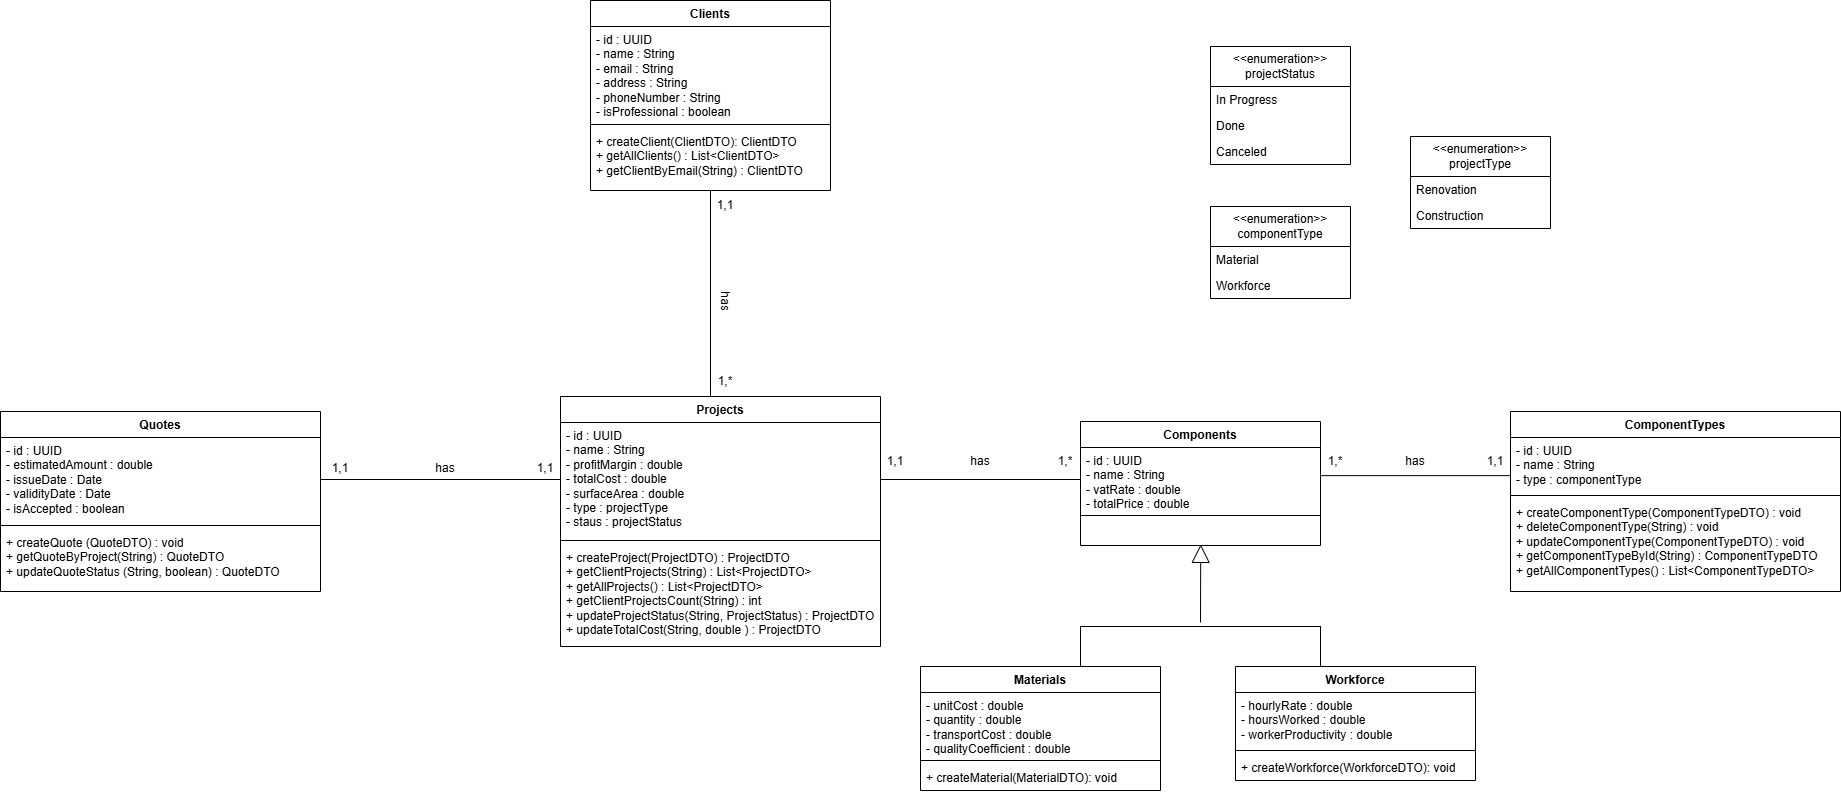

The diagram above was exported from draw.io. Its source (the exported page's mxGraphModel, read from the mxfile embedded in the PNG):
<mxGraphModel dx="2727" dy="3311" grid="1" gridSize="10" guides="1" tooltips="1" connect="1" arrows="1" fold="1" page="1" pageScale="1" pageWidth="850" pageHeight="1100" math="0" shadow="0">
  <root>
    <mxCell id="0" />
    <mxCell id="1" parent="0" />
    <mxCell id="QTar4GBTZhapFXf8AUl3-1" value="Projects" style="swimlane;fontStyle=1;align=center;verticalAlign=top;childLayout=stackLayout;horizontal=1;startSize=26;horizontalStack=0;resizeParent=1;resizeParentMax=0;resizeLast=0;collapsible=1;marginBottom=0;whiteSpace=wrap;html=1;" vertex="1" parent="1">
      <mxGeometry x="50" y="390" width="320" height="250" as="geometry" />
    </mxCell>
    <mxCell id="QTar4GBTZhapFXf8AUl3-2" value="- id : UUID&lt;div&gt;- name : String&lt;/div&gt;&lt;div&gt;-&amp;nbsp;profitMargin : double&lt;/div&gt;&lt;div&gt;- totalCost : double&lt;/div&gt;&lt;div&gt;- surfaceArea : double&lt;/div&gt;&lt;div&gt;- type : projectType&lt;/div&gt;&lt;div&gt;- staus : projectStatus&lt;/div&gt;" style="text;strokeColor=none;fillColor=none;align=left;verticalAlign=top;spacingLeft=4;spacingRight=4;overflow=hidden;rotatable=0;points=[[0,0.5],[1,0.5]];portConstraint=eastwest;whiteSpace=wrap;html=1;" vertex="1" parent="QTar4GBTZhapFXf8AUl3-1">
      <mxGeometry y="26" width="320" height="114" as="geometry" />
    </mxCell>
    <mxCell id="QTar4GBTZhapFXf8AUl3-3" value="" style="line;strokeWidth=1;fillColor=none;align=left;verticalAlign=middle;spacingTop=-1;spacingLeft=3;spacingRight=3;rotatable=0;labelPosition=right;points=[];portConstraint=eastwest;strokeColor=inherit;" vertex="1" parent="QTar4GBTZhapFXf8AUl3-1">
      <mxGeometry y="140" width="320" height="8" as="geometry" />
    </mxCell>
    <mxCell id="QTar4GBTZhapFXf8AUl3-4" value="+&amp;nbsp;createProject(ProjectDTO) : ProjectDTO&lt;div&gt;+&amp;nbsp;getClientProjects(String) :&amp;nbsp;List&amp;lt;ProjectDTO&amp;gt;&lt;/div&gt;&lt;div&gt;+ getAllProjects() :&amp;nbsp;List&amp;lt;ProjectDTO&amp;gt;&lt;/div&gt;&lt;div&gt;+&amp;nbsp;getClientProjectsCount(String) : int&lt;/div&gt;&lt;div&gt;+&amp;nbsp;updateProjectStatus(String, ProjectStatus) : ProjectDTO&lt;/div&gt;&lt;div&gt;+&amp;nbsp;updateTotalCost(String, double ) : ProjectDTO&lt;/div&gt;&lt;div&gt;&lt;br&gt;&lt;/div&gt;" style="text;strokeColor=none;fillColor=none;align=left;verticalAlign=top;spacingLeft=4;spacingRight=4;overflow=hidden;rotatable=0;points=[[0,0.5],[1,0.5]];portConstraint=eastwest;whiteSpace=wrap;html=1;" vertex="1" parent="QTar4GBTZhapFXf8AUl3-1">
      <mxGeometry y="148" width="320" height="102" as="geometry" />
    </mxCell>
    <mxCell id="QTar4GBTZhapFXf8AUl3-5" value="&amp;lt;&amp;lt;enumeration&amp;gt;&amp;gt;&lt;div&gt;projectStatus&lt;/div&gt;" style="swimlane;fontStyle=0;childLayout=stackLayout;horizontal=1;startSize=40;fillColor=none;horizontalStack=0;resizeParent=1;resizeParentMax=0;resizeLast=0;collapsible=1;marginBottom=0;whiteSpace=wrap;html=1;" vertex="1" parent="1">
      <mxGeometry x="700" y="40" width="140" height="118" as="geometry" />
    </mxCell>
    <mxCell id="QTar4GBTZhapFXf8AUl3-6" value="In Progress" style="text;strokeColor=none;fillColor=none;align=left;verticalAlign=top;spacingLeft=4;spacingRight=4;overflow=hidden;rotatable=0;points=[[0,0.5],[1,0.5]];portConstraint=eastwest;whiteSpace=wrap;html=1;" vertex="1" parent="QTar4GBTZhapFXf8AUl3-5">
      <mxGeometry y="40" width="140" height="26" as="geometry" />
    </mxCell>
    <mxCell id="QTar4GBTZhapFXf8AUl3-7" value="Done" style="text;strokeColor=none;fillColor=none;align=left;verticalAlign=top;spacingLeft=4;spacingRight=4;overflow=hidden;rotatable=0;points=[[0,0.5],[1,0.5]];portConstraint=eastwest;whiteSpace=wrap;html=1;" vertex="1" parent="QTar4GBTZhapFXf8AUl3-5">
      <mxGeometry y="66" width="140" height="26" as="geometry" />
    </mxCell>
    <mxCell id="QTar4GBTZhapFXf8AUl3-8" value="Canceled" style="text;strokeColor=none;fillColor=none;align=left;verticalAlign=top;spacingLeft=4;spacingRight=4;overflow=hidden;rotatable=0;points=[[0,0.5],[1,0.5]];portConstraint=eastwest;whiteSpace=wrap;html=1;" vertex="1" parent="QTar4GBTZhapFXf8AUl3-5">
      <mxGeometry y="92" width="140" height="26" as="geometry" />
    </mxCell>
    <mxCell id="QTar4GBTZhapFXf8AUl3-9" value="Clients" style="swimlane;fontStyle=1;align=center;verticalAlign=top;childLayout=stackLayout;horizontal=1;startSize=26;horizontalStack=0;resizeParent=1;resizeParentMax=0;resizeLast=0;collapsible=1;marginBottom=0;whiteSpace=wrap;html=1;" vertex="1" parent="1">
      <mxGeometry x="80" y="-6" width="240" height="190" as="geometry" />
    </mxCell>
    <mxCell id="QTar4GBTZhapFXf8AUl3-10" value="- id : UUID&lt;div&gt;- name : String&lt;/div&gt;&lt;div&gt;- email : String&lt;/div&gt;&lt;div&gt;-&amp;nbsp;address : String&lt;/div&gt;&lt;div&gt;- phoneNumber : String&lt;/div&gt;&lt;div&gt;- isProfessional : boolean&lt;/div&gt;" style="text;strokeColor=none;fillColor=none;align=left;verticalAlign=top;spacingLeft=4;spacingRight=4;overflow=hidden;rotatable=0;points=[[0,0.5],[1,0.5]];portConstraint=eastwest;whiteSpace=wrap;html=1;" vertex="1" parent="QTar4GBTZhapFXf8AUl3-9">
      <mxGeometry y="26" width="240" height="94" as="geometry" />
    </mxCell>
    <mxCell id="QTar4GBTZhapFXf8AUl3-11" value="" style="line;strokeWidth=1;fillColor=none;align=left;verticalAlign=middle;spacingTop=-1;spacingLeft=3;spacingRight=3;rotatable=0;labelPosition=right;points=[];portConstraint=eastwest;strokeColor=inherit;" vertex="1" parent="QTar4GBTZhapFXf8AUl3-9">
      <mxGeometry y="120" width="240" height="8" as="geometry" />
    </mxCell>
    <mxCell id="QTar4GBTZhapFXf8AUl3-12" value="+ createClient(ClientDTO): ClientDTO&lt;div&gt;+ getAllClients() : List&amp;lt;ClientDTO&amp;gt;&lt;/div&gt;&lt;div&gt;+ getClientByEmail(String) : ClientDTO&lt;/div&gt;&lt;div&gt;&lt;br&gt;&lt;/div&gt;" style="text;strokeColor=none;fillColor=none;align=left;verticalAlign=top;spacingLeft=4;spacingRight=4;overflow=hidden;rotatable=0;points=[[0,0.5],[1,0.5]];portConstraint=eastwest;whiteSpace=wrap;html=1;" vertex="1" parent="QTar4GBTZhapFXf8AUl3-9">
      <mxGeometry y="128" width="240" height="62" as="geometry" />
    </mxCell>
    <mxCell id="QTar4GBTZhapFXf8AUl3-13" value="Components" style="swimlane;fontStyle=1;align=center;verticalAlign=top;childLayout=stackLayout;horizontal=1;startSize=26;horizontalStack=0;resizeParent=1;resizeParentMax=0;resizeLast=0;collapsible=1;marginBottom=0;whiteSpace=wrap;html=1;" vertex="1" parent="1">
      <mxGeometry x="570" y="415" width="240" height="124" as="geometry" />
    </mxCell>
    <mxCell id="QTar4GBTZhapFXf8AUl3-14" value="- id : UUID&lt;div&gt;- name : String&lt;/div&gt;&lt;div&gt;&lt;span style=&quot;background-color: initial;&quot;&gt;- vatRate : double&lt;/span&gt;&lt;br&gt;&lt;/div&gt;&lt;div&gt;- totalPrice : double&lt;/div&gt;" style="text;strokeColor=none;fillColor=none;align=left;verticalAlign=top;spacingLeft=4;spacingRight=4;overflow=hidden;rotatable=0;points=[[0,0.5],[1,0.5]];portConstraint=eastwest;whiteSpace=wrap;html=1;" vertex="1" parent="QTar4GBTZhapFXf8AUl3-13">
      <mxGeometry y="26" width="240" height="64" as="geometry" />
    </mxCell>
    <mxCell id="QTar4GBTZhapFXf8AUl3-15" value="" style="line;strokeWidth=1;fillColor=none;align=left;verticalAlign=middle;spacingTop=-1;spacingLeft=3;spacingRight=3;rotatable=0;labelPosition=right;points=[];portConstraint=eastwest;strokeColor=inherit;" vertex="1" parent="QTar4GBTZhapFXf8AUl3-13">
      <mxGeometry y="90" width="240" height="8" as="geometry" />
    </mxCell>
    <mxCell id="QTar4GBTZhapFXf8AUl3-16" value="&amp;nbsp; &amp;nbsp; &amp;nbsp; &amp;nbsp;" style="text;strokeColor=none;fillColor=none;align=left;verticalAlign=top;spacingLeft=4;spacingRight=4;overflow=hidden;rotatable=0;points=[[0,0.5],[1,0.5]];portConstraint=eastwest;whiteSpace=wrap;html=1;" vertex="1" parent="QTar4GBTZhapFXf8AUl3-13">
      <mxGeometry y="98" width="240" height="26" as="geometry" />
    </mxCell>
    <mxCell id="QTar4GBTZhapFXf8AUl3-17" value="&amp;lt;&amp;lt;enumeration&amp;gt;&amp;gt;&lt;div&gt;&lt;span style=&quot;text-align: left;&quot;&gt;componentType&lt;/span&gt;&lt;br&gt;&lt;/div&gt;" style="swimlane;fontStyle=0;childLayout=stackLayout;horizontal=1;startSize=40;fillColor=none;horizontalStack=0;resizeParent=1;resizeParentMax=0;resizeLast=0;collapsible=1;marginBottom=0;whiteSpace=wrap;html=1;" vertex="1" parent="1">
      <mxGeometry x="700" y="200" width="140" height="92" as="geometry" />
    </mxCell>
    <mxCell id="QTar4GBTZhapFXf8AUl3-18" value="Material" style="text;strokeColor=none;fillColor=none;align=left;verticalAlign=top;spacingLeft=4;spacingRight=4;overflow=hidden;rotatable=0;points=[[0,0.5],[1,0.5]];portConstraint=eastwest;whiteSpace=wrap;html=1;" vertex="1" parent="QTar4GBTZhapFXf8AUl3-17">
      <mxGeometry y="40" width="140" height="26" as="geometry" />
    </mxCell>
    <mxCell id="QTar4GBTZhapFXf8AUl3-19" value="Workforce" style="text;strokeColor=none;fillColor=none;align=left;verticalAlign=top;spacingLeft=4;spacingRight=4;overflow=hidden;rotatable=0;points=[[0,0.5],[1,0.5]];portConstraint=eastwest;whiteSpace=wrap;html=1;" vertex="1" parent="QTar4GBTZhapFXf8AUl3-17">
      <mxGeometry y="66" width="140" height="26" as="geometry" />
    </mxCell>
    <mxCell id="QTar4GBTZhapFXf8AUl3-25" value="" style="endArrow=block;endSize=16;endFill=0;html=1;rounded=0;entryX=0.501;entryY=0.957;entryDx=0;entryDy=0;entryPerimeter=0;" edge="1" parent="1" target="QTar4GBTZhapFXf8AUl3-16">
      <mxGeometry width="160" relative="1" as="geometry">
        <mxPoint x="690" y="616" as="sourcePoint" />
        <mxPoint x="630.52" y="524" as="targetPoint" />
      </mxGeometry>
    </mxCell>
    <mxCell id="QTar4GBTZhapFXf8AUl3-26" value="" style="endArrow=none;html=1;rounded=0;" edge="1" parent="1">
      <mxGeometry width="50" height="50" relative="1" as="geometry">
        <mxPoint x="570" y="620" as="sourcePoint" />
        <mxPoint x="810.48" y="620" as="targetPoint" />
      </mxGeometry>
    </mxCell>
    <mxCell id="QTar4GBTZhapFXf8AUl3-27" value="" style="endArrow=none;html=1;rounded=0;" edge="1" parent="1">
      <mxGeometry width="50" height="50" relative="1" as="geometry">
        <mxPoint x="570" y="660" as="sourcePoint" />
        <mxPoint x="570" y="620" as="targetPoint" />
      </mxGeometry>
    </mxCell>
    <mxCell id="QTar4GBTZhapFXf8AUl3-28" value="" style="endArrow=none;html=1;rounded=0;" edge="1" parent="1">
      <mxGeometry width="50" height="50" relative="1" as="geometry">
        <mxPoint x="810" y="660" as="sourcePoint" />
        <mxPoint x="810" y="620" as="targetPoint" />
      </mxGeometry>
    </mxCell>
    <mxCell id="QTar4GBTZhapFXf8AUl3-31" value="Materials" style="swimlane;fontStyle=1;align=center;verticalAlign=top;childLayout=stackLayout;horizontal=1;startSize=26;horizontalStack=0;resizeParent=1;resizeParentMax=0;resizeLast=0;collapsible=1;marginBottom=0;whiteSpace=wrap;html=1;" vertex="1" parent="1">
      <mxGeometry x="410" y="660" width="240" height="124" as="geometry" />
    </mxCell>
    <mxCell id="QTar4GBTZhapFXf8AUl3-32" value="- unitCost : double&lt;div&gt;- quantity : double&lt;/div&gt;&lt;div&gt;- transportCost : double&lt;/div&gt;&lt;div&gt;- qualityCoefficient : double&lt;/div&gt;" style="text;strokeColor=none;fillColor=none;align=left;verticalAlign=top;spacingLeft=4;spacingRight=4;overflow=hidden;rotatable=0;points=[[0,0.5],[1,0.5]];portConstraint=eastwest;whiteSpace=wrap;html=1;" vertex="1" parent="QTar4GBTZhapFXf8AUl3-31">
      <mxGeometry y="26" width="240" height="64" as="geometry" />
    </mxCell>
    <mxCell id="QTar4GBTZhapFXf8AUl3-33" value="" style="line;strokeWidth=1;fillColor=none;align=left;verticalAlign=middle;spacingTop=-1;spacingLeft=3;spacingRight=3;rotatable=0;labelPosition=right;points=[];portConstraint=eastwest;strokeColor=inherit;" vertex="1" parent="QTar4GBTZhapFXf8AUl3-31">
      <mxGeometry y="90" width="240" height="8" as="geometry" />
    </mxCell>
    <mxCell id="QTar4GBTZhapFXf8AUl3-34" value="+ createMaterial(MaterialDTO): void" style="text;strokeColor=none;fillColor=none;align=left;verticalAlign=top;spacingLeft=4;spacingRight=4;overflow=hidden;rotatable=0;points=[[0,0.5],[1,0.5]];portConstraint=eastwest;whiteSpace=wrap;html=1;" vertex="1" parent="QTar4GBTZhapFXf8AUl3-31">
      <mxGeometry y="98" width="240" height="26" as="geometry" />
    </mxCell>
    <mxCell id="QTar4GBTZhapFXf8AUl3-35" value="Workforce" style="swimlane;fontStyle=1;align=center;verticalAlign=top;childLayout=stackLayout;horizontal=1;startSize=26;horizontalStack=0;resizeParent=1;resizeParentMax=0;resizeLast=0;collapsible=1;marginBottom=0;whiteSpace=wrap;html=1;" vertex="1" parent="1">
      <mxGeometry x="725" y="660" width="240" height="114" as="geometry" />
    </mxCell>
    <mxCell id="QTar4GBTZhapFXf8AUl3-36" value="- hourlyRate : double&lt;div&gt;- hoursWorked : double&lt;/div&gt;&lt;div&gt;- workerProductivity : double&lt;/div&gt;" style="text;strokeColor=none;fillColor=none;align=left;verticalAlign=top;spacingLeft=4;spacingRight=4;overflow=hidden;rotatable=0;points=[[0,0.5],[1,0.5]];portConstraint=eastwest;whiteSpace=wrap;html=1;" vertex="1" parent="QTar4GBTZhapFXf8AUl3-35">
      <mxGeometry y="26" width="240" height="54" as="geometry" />
    </mxCell>
    <mxCell id="QTar4GBTZhapFXf8AUl3-37" value="" style="line;strokeWidth=1;fillColor=none;align=left;verticalAlign=middle;spacingTop=-1;spacingLeft=3;spacingRight=3;rotatable=0;labelPosition=right;points=[];portConstraint=eastwest;strokeColor=inherit;" vertex="1" parent="QTar4GBTZhapFXf8AUl3-35">
      <mxGeometry y="80" width="240" height="8" as="geometry" />
    </mxCell>
    <mxCell id="QTar4GBTZhapFXf8AUl3-38" value="+ createWorkforce(WorkforceDTO): void" style="text;strokeColor=none;fillColor=none;align=left;verticalAlign=top;spacingLeft=4;spacingRight=4;overflow=hidden;rotatable=0;points=[[0,0.5],[1,0.5]];portConstraint=eastwest;whiteSpace=wrap;html=1;" vertex="1" parent="QTar4GBTZhapFXf8AUl3-35">
      <mxGeometry y="88" width="240" height="26" as="geometry" />
    </mxCell>
    <mxCell id="QTar4GBTZhapFXf8AUl3-39" value="Quotes" style="swimlane;fontStyle=1;align=center;verticalAlign=top;childLayout=stackLayout;horizontal=1;startSize=26;horizontalStack=0;resizeParent=1;resizeParentMax=0;resizeLast=0;collapsible=1;marginBottom=0;whiteSpace=wrap;html=1;" vertex="1" parent="1">
      <mxGeometry x="-510" y="405" width="320" height="180" as="geometry" />
    </mxCell>
    <mxCell id="QTar4GBTZhapFXf8AUl3-40" value="- id : UUID&lt;div&gt;- estimatedAmount : double&lt;/div&gt;&lt;div&gt;- issueDate : Date&lt;/div&gt;&lt;div&gt;- validityDate : Date&lt;/div&gt;&lt;div&gt;- isAccepted : boolean&lt;/div&gt;" style="text;strokeColor=none;fillColor=none;align=left;verticalAlign=top;spacingLeft=4;spacingRight=4;overflow=hidden;rotatable=0;points=[[0,0.5],[1,0.5]];portConstraint=eastwest;whiteSpace=wrap;html=1;" vertex="1" parent="QTar4GBTZhapFXf8AUl3-39">
      <mxGeometry y="26" width="320" height="84" as="geometry" />
    </mxCell>
    <mxCell id="QTar4GBTZhapFXf8AUl3-41" value="" style="line;strokeWidth=1;fillColor=none;align=left;verticalAlign=middle;spacingTop=-1;spacingLeft=3;spacingRight=3;rotatable=0;labelPosition=right;points=[];portConstraint=eastwest;strokeColor=inherit;" vertex="1" parent="QTar4GBTZhapFXf8AUl3-39">
      <mxGeometry y="110" width="320" height="8" as="geometry" />
    </mxCell>
    <mxCell id="QTar4GBTZhapFXf8AUl3-42" value="+ createQuote (QuoteDTO) : void&lt;div&gt;+ getQuoteByProject(String) : QuoteDTO&lt;/div&gt;&lt;div&gt;+ updateQuoteStatus (String, boolean) : QuoteDTO&lt;/div&gt;" style="text;strokeColor=none;fillColor=none;align=left;verticalAlign=top;spacingLeft=4;spacingRight=4;overflow=hidden;rotatable=0;points=[[0,0.5],[1,0.5]];portConstraint=eastwest;whiteSpace=wrap;html=1;" vertex="1" parent="QTar4GBTZhapFXf8AUl3-39">
      <mxGeometry y="118" width="320" height="62" as="geometry" />
    </mxCell>
    <mxCell id="QTar4GBTZhapFXf8AUl3-43" value="" style="endArrow=none;html=1;rounded=0;exitX=0.5;exitY=0;exitDx=0;exitDy=0;" edge="1" parent="1">
      <mxGeometry width="50" height="50" relative="1" as="geometry">
        <mxPoint x="200" y="390" as="sourcePoint" />
        <mxPoint x="200" y="184" as="targetPoint" />
      </mxGeometry>
    </mxCell>
    <mxCell id="QTar4GBTZhapFXf8AUl3-44" value="" style="endArrow=none;html=1;rounded=0;exitX=1;exitY=0.5;exitDx=0;exitDy=0;entryX=0;entryY=0.5;entryDx=0;entryDy=0;" edge="1" parent="1" source="QTar4GBTZhapFXf8AUl3-40" target="QTar4GBTZhapFXf8AUl3-2">
      <mxGeometry width="50" height="50" relative="1" as="geometry">
        <mxPoint x="210" y="400" as="sourcePoint" />
        <mxPoint x="210" y="194" as="targetPoint" />
      </mxGeometry>
    </mxCell>
    <mxCell id="QTar4GBTZhapFXf8AUl3-45" value="" style="endArrow=none;html=1;rounded=0;exitX=1;exitY=0.5;exitDx=0;exitDy=0;entryX=0;entryY=0.5;entryDx=0;entryDy=0;" edge="1" parent="1" source="QTar4GBTZhapFXf8AUl3-2" target="QTar4GBTZhapFXf8AUl3-14">
      <mxGeometry width="50" height="50" relative="1" as="geometry">
        <mxPoint x="280" y="480" as="sourcePoint" />
        <mxPoint x="480" y="480" as="targetPoint" />
      </mxGeometry>
    </mxCell>
    <mxCell id="QTar4GBTZhapFXf8AUl3-47" value="1,1" style="text;html=1;align=center;verticalAlign=middle;whiteSpace=wrap;rounded=0;" vertex="1" parent="1">
      <mxGeometry x="-185" y="447" width="30" height="30" as="geometry" />
    </mxCell>
    <mxCell id="QTar4GBTZhapFXf8AUl3-48" value="1,1" style="text;html=1;align=center;verticalAlign=middle;whiteSpace=wrap;rounded=0;" vertex="1" parent="1">
      <mxGeometry x="20" y="447" width="30" height="30" as="geometry" />
    </mxCell>
    <mxCell id="QTar4GBTZhapFXf8AUl3-49" value="has" style="text;html=1;align=center;verticalAlign=middle;whiteSpace=wrap;rounded=0;" vertex="1" parent="1">
      <mxGeometry x="-80" y="447" width="30" height="30" as="geometry" />
    </mxCell>
    <mxCell id="QTar4GBTZhapFXf8AUl3-50" value="1,1" style="text;html=1;align=center;verticalAlign=middle;whiteSpace=wrap;rounded=0;" vertex="1" parent="1">
      <mxGeometry x="200" y="184" width="30" height="30" as="geometry" />
    </mxCell>
    <mxCell id="QTar4GBTZhapFXf8AUl3-51" value="1,*" style="text;html=1;align=center;verticalAlign=middle;whiteSpace=wrap;rounded=0;" vertex="1" parent="1">
      <mxGeometry x="200" y="360" width="30" height="30" as="geometry" />
    </mxCell>
    <mxCell id="QTar4GBTZhapFXf8AUl3-52" value="has" style="text;html=1;align=center;verticalAlign=middle;whiteSpace=wrap;rounded=0;rotation=90;" vertex="1" parent="1">
      <mxGeometry x="200" y="280" width="30" height="30" as="geometry" />
    </mxCell>
    <mxCell id="QTar4GBTZhapFXf8AUl3-53" value="1,1" style="text;html=1;align=center;verticalAlign=middle;whiteSpace=wrap;rounded=0;" vertex="1" parent="1">
      <mxGeometry x="370" y="440" width="30" height="30" as="geometry" />
    </mxCell>
    <mxCell id="QTar4GBTZhapFXf8AUl3-54" value="1,*" style="text;html=1;align=center;verticalAlign=middle;whiteSpace=wrap;rounded=0;" vertex="1" parent="1">
      <mxGeometry x="540" y="440" width="30" height="30" as="geometry" />
    </mxCell>
    <mxCell id="QTar4GBTZhapFXf8AUl3-56" value="has" style="text;html=1;align=center;verticalAlign=middle;whiteSpace=wrap;rounded=0;" vertex="1" parent="1">
      <mxGeometry x="455" y="440" width="30" height="30" as="geometry" />
    </mxCell>
    <mxCell id="QTar4GBTZhapFXf8AUl3-65" value="ComponentTypes" style="swimlane;fontStyle=1;align=center;verticalAlign=top;childLayout=stackLayout;horizontal=1;startSize=26;horizontalStack=0;resizeParent=1;resizeParentMax=0;resizeLast=0;collapsible=1;marginBottom=0;whiteSpace=wrap;html=1;" vertex="1" parent="1">
      <mxGeometry x="1000" y="405" width="330" height="180" as="geometry" />
    </mxCell>
    <mxCell id="QTar4GBTZhapFXf8AUl3-66" value="- id : UUID&lt;div&gt;- name : String&lt;/div&gt;&lt;div&gt;-&amp;nbsp;type : componentType&lt;/div&gt;" style="text;strokeColor=none;fillColor=none;align=left;verticalAlign=top;spacingLeft=4;spacingRight=4;overflow=hidden;rotatable=0;points=[[0,0.5],[1,0.5]];portConstraint=eastwest;whiteSpace=wrap;html=1;" vertex="1" parent="QTar4GBTZhapFXf8AUl3-65">
      <mxGeometry y="26" width="330" height="54" as="geometry" />
    </mxCell>
    <mxCell id="QTar4GBTZhapFXf8AUl3-67" value="" style="line;strokeWidth=1;fillColor=none;align=left;verticalAlign=middle;spacingTop=-1;spacingLeft=3;spacingRight=3;rotatable=0;labelPosition=right;points=[];portConstraint=eastwest;strokeColor=inherit;" vertex="1" parent="QTar4GBTZhapFXf8AUl3-65">
      <mxGeometry y="80" width="330" height="8" as="geometry" />
    </mxCell>
    <mxCell id="QTar4GBTZhapFXf8AUl3-68" value="+&amp;nbsp;createComponentType(ComponentTypeDTO) : void&lt;div&gt;+&amp;nbsp;deleteComponentType(String) : void&lt;/div&gt;&lt;div&gt;+&amp;nbsp;updateComponentType(ComponentTypeDTO) : void&lt;/div&gt;&lt;div&gt;+&amp;nbsp;getComponentTypeById(String) : ComponentTypeDTO&lt;/div&gt;&lt;div&gt;+ getAllComponentTypes() :&amp;nbsp;&lt;span style=&quot;background-color: initial;&quot;&gt;List&amp;lt;ComponentTypeDTO&amp;gt;&lt;/span&gt;&lt;span style=&quot;background-color: initial;&quot;&gt;&amp;nbsp;&lt;/span&gt;&lt;/div&gt;" style="text;strokeColor=none;fillColor=none;align=left;verticalAlign=top;spacingLeft=4;spacingRight=4;overflow=hidden;rotatable=0;points=[[0,0.5],[1,0.5]];portConstraint=eastwest;whiteSpace=wrap;html=1;" vertex="1" parent="QTar4GBTZhapFXf8AUl3-65">
      <mxGeometry y="88" width="330" height="92" as="geometry" />
    </mxCell>
    <mxCell id="QTar4GBTZhapFXf8AUl3-69" value="1,*" style="text;html=1;align=center;verticalAlign=middle;whiteSpace=wrap;rounded=0;" vertex="1" parent="1">
      <mxGeometry x="810" y="440" width="30" height="30" as="geometry" />
    </mxCell>
    <mxCell id="QTar4GBTZhapFXf8AUl3-70" value="has" style="text;html=1;align=center;verticalAlign=middle;whiteSpace=wrap;rounded=0;" vertex="1" parent="1">
      <mxGeometry x="890" y="440" width="30" height="30" as="geometry" />
    </mxCell>
    <mxCell id="QTar4GBTZhapFXf8AUl3-71" value="1,1" style="text;html=1;align=center;verticalAlign=middle;whiteSpace=wrap;rounded=0;" vertex="1" parent="1">
      <mxGeometry x="970" y="440" width="30" height="30" as="geometry" />
    </mxCell>
    <mxCell id="QTar4GBTZhapFXf8AUl3-72" value="" style="endArrow=none;html=1;rounded=0;exitX=1;exitY=0.5;exitDx=0;exitDy=0;entryX=0;entryY=0.5;entryDx=0;entryDy=0;" edge="1" parent="1">
      <mxGeometry width="50" height="50" relative="1" as="geometry">
        <mxPoint x="810" y="469.13" as="sourcePoint" />
        <mxPoint x="1000" y="469.13" as="targetPoint" />
      </mxGeometry>
    </mxCell>
    <mxCell id="QTar4GBTZhapFXf8AUl3-74" value="&amp;lt;&amp;lt;enumeration&amp;gt;&amp;gt;&lt;div&gt;&lt;span style=&quot;text-align: left;&quot;&gt;projectType&lt;/span&gt;&lt;br&gt;&lt;/div&gt;" style="swimlane;fontStyle=0;childLayout=stackLayout;horizontal=1;startSize=40;fillColor=none;horizontalStack=0;resizeParent=1;resizeParentMax=0;resizeLast=0;collapsible=1;marginBottom=0;whiteSpace=wrap;html=1;" vertex="1" parent="1">
      <mxGeometry x="900" y="130" width="140" height="92" as="geometry" />
    </mxCell>
    <mxCell id="QTar4GBTZhapFXf8AUl3-75" value="Renovation" style="text;strokeColor=none;fillColor=none;align=left;verticalAlign=top;spacingLeft=4;spacingRight=4;overflow=hidden;rotatable=0;points=[[0,0.5],[1,0.5]];portConstraint=eastwest;whiteSpace=wrap;html=1;" vertex="1" parent="QTar4GBTZhapFXf8AUl3-74">
      <mxGeometry y="40" width="140" height="26" as="geometry" />
    </mxCell>
    <mxCell id="QTar4GBTZhapFXf8AUl3-76" value="Construction" style="text;strokeColor=none;fillColor=none;align=left;verticalAlign=top;spacingLeft=4;spacingRight=4;overflow=hidden;rotatable=0;points=[[0,0.5],[1,0.5]];portConstraint=eastwest;whiteSpace=wrap;html=1;" vertex="1" parent="QTar4GBTZhapFXf8AUl3-74">
      <mxGeometry y="66" width="140" height="26" as="geometry" />
    </mxCell>
  </root>
</mxGraphModel>